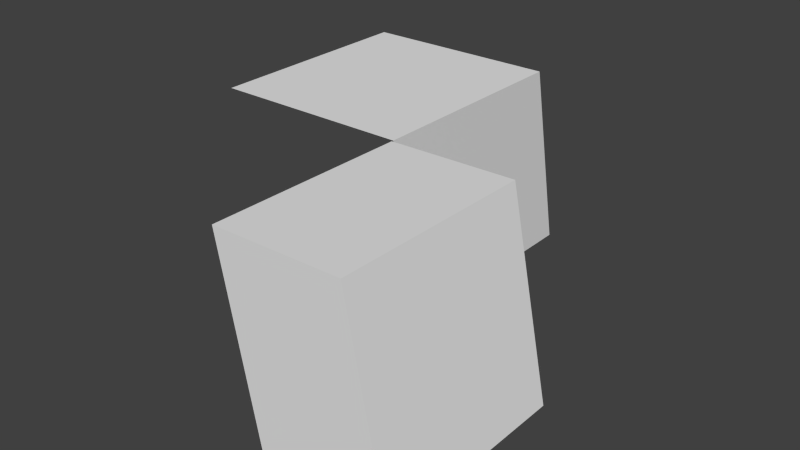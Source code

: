 # Source: RoofPanels.blend  (saved by Blender 2.68.0; exported with 4.5.12 LTS)
import bpy
from mathutils import Matrix  # noqa: F401  (used for matrix-valued properties, if any)

bpy.ops.wm.read_factory_settings(use_empty=True)
scene = bpy.context.scene
scene.name = 'Scene'

# ---- collections
col_collection_1 = bpy.data.collections.new('Collection 1'); scene.collection.children.link(col_collection_1)

# ---- materials (node trees are filled in below, after node groups)
mat_material = bpy.data.materials.new('Material')
mat_material.alpha_threshold = 0.0
mat_material.use_transparent_shadow = False
mat_material.roughness = 0.5
mat_material.line_color = (0.0, 0.0, 0.0, 1.0)

# ---- material node trees

# ---- world
world_world = bpy.data.worlds.new('World'); scene.world = world_world
world_world.color = (0.05088, 0.05088, 0.05088)
world_world.use_sun_shadow = False
world_world.sun_shadow_jitter_overblur = 0.0
world_world.cycles.sampling_method = 'MANUAL'
world_world.cycles.sample_map_resolution = 256

# ---- meshes
me_cube = bpy.data.meshes.new('Cube')
me_cube.from_pydata([(0.0882, 0.4937, -0.9872), (0.0882, 0.09757, 0.9732), (-1.912, 0.09757, 0.9732), (0.4834, -1.922, -0.9872), (0.4834, 0.07794, -0.9872), (0.08731, -1.922, 0.9732), (0.08731, 0.07794, 0.9732), (1.738, 0.07794, -0.9732), (1.738, -1.922, -0.9732), (1.342, 0.07794, 0.9872), (1.342, -1.922, 0.9872), (-1.912, 2.714, -0.9732), (0.0882, 2.714, -0.9732), (-1.912, 2.318, 0.9872), (0.0882, 2.318, 0.9872)], [], [(1, 14, 13, 2), (13, 14, 12, 11), (0, 12, 14, 1), (4, 6, 9, 7), (5, 3, 8, 10), (6, 5, 10, 9), (7, 9, 10, 8)])
_uv = me_cube.uv_layers.new(name='UVMap')
_uv.uv.foreach_set('vector', [0.6896, 0.4345, 0.6896, 0.3818, 0.7371, 0.3818, 0.7371, 0.4345, 0.7371, 0.3818, 0.6896, 0.3818, 0.6896, 0.3343, 0.7371, 0.3343, 0.643, 0.4254, 0.643, 0.3727, 0.6896, 0.3818, 0.6896, 0.4345, 0.4788, 0.2654, 0.4788, 0.3129, 0.4496, 0.3073, 0.4496, 0.2598, 0.3728, 0.3129, 0.3728, 0.2654, 0.4021, 0.2598, 0.4021, 0.3073, 0.4788, 0.3129, 0.4699, 0.3595, 0.4407, 0.354, 0.4496, 0.3073, 0.4496, 0.2598, 0.4496, 0.3073, 0.4021, 0.3073, 0.4021, 0.2598])
me_cube.materials.append(mat_material)
me_cube.use_remesh_preserve_volume = False
me_cube.use_remesh_preserve_attributes = False
me_cube.use_mirror_vertex_groups = False
me_cube.update()

# ---- objects
ob_cube = bpy.data.objects.new('Cube', me_cube)

# ---- transforms, parenting, visibility, modifiers, constraints
ob_cube.location = (0.0, 0.0, 0.0)
ob_cube.scale = (0.374, 0.374, 0.374)
ob_cube.lock_rotations_4d = False
ob_cube.empty_display_type = 'ARROWS'
ob_cube.lineart.crease_threshold = 0.0

# ---- collection membership
col_collection_1.objects.link(ob_cube)

# ---- scene / render settings (as saved in the file)
scene.frame_start = 1; scene.frame_end = 250; scene.frame_set(1)
scene.render.engine = 'BLENDER_EEVEE_NEXT'
scene.render.image_settings.color_mode = 'RGB'
scene.render.image_settings.compression = 90
scene.render.resolution_percentage = 50
scene.render.dither_intensity = 0.0
scene.render.bake_margin = 4
scene.render.bake_bias = 0.0
scene.cycles.use_denoising = False
scene.cycles.samples = 10
scene.cycles.sampling_pattern = 'TABULATED_SOBOL'
scene.cycles.light_sampling_threshold = 0.0
scene.cycles.use_adaptive_sampling = False
scene.cycles.use_light_tree = False
scene.cycles.blur_glossy = 0.0
scene.cycles.volume_bounces = 1
scene.cycles.pixel_filter_type = 'GAUSSIAN'
scene.cycles.sample_clamp_indirect = 0.0
scene.view_settings.view_transform = 'Standard'
bpy.context.view_layer.update()

# ---- added for rendering (the .blend has no active camera and no usable light): camera, sun
cam_auto = bpy.data.cameras.new('AutoCamera')
cam_auto.lens = 50.0
cam_auto.sensor_width = 36.0
cam_auto.clip_end = 1000.0
ob_auto_camera = bpy.data.objects.new('AutoCamera', cam_auto)
scene.collection.objects.link(ob_auto_camera)
ob_auto_camera.location = (2.12046, -2.43547, 1.72234)
ob_auto_camera.rotation_euler = (1.09748, -7.21219e-08, 0.694738)
scene.camera = ob_auto_camera
light_auto_sun = bpy.data.lights.new('AutoSun', 'SUN')
light_auto_sun.energy = 3.0
light_auto_sun.angle = 0.0523599
ob_auto_sun = bpy.data.objects.new('AutoSun', light_auto_sun)
scene.collection.objects.link(ob_auto_sun)
ob_auto_sun.rotation_euler = (0.872665, 0.174533, 0.523599)
bpy.context.view_layer.update()
